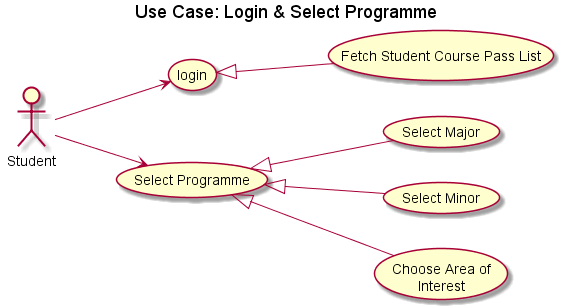

The diagram above was rendered by PlantUML. Its source (embedded in the PNG):
@startuml
title Use Case: Login & Select Programme
left to right direction
:Student: --> (login)
:Student: --> (Select Programme)
(Select Programme) <|-- (Select Major)
(Select Programme) <|-- (Select Minor)
(Select Programme) <|-- (Choose Area of\nInterest)
(login) <|-- (Fetch Student Course Pass List)
@enduml